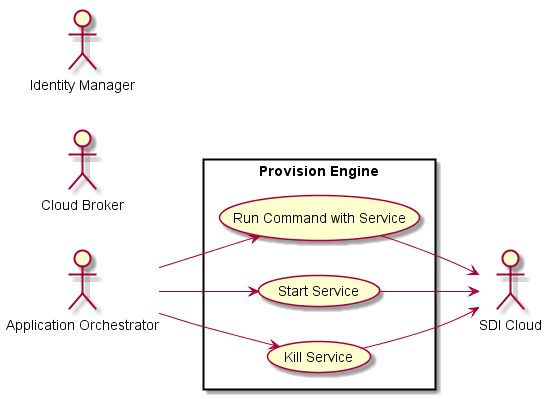

The diagram above was rendered by PlantUML. Its source (embedded in the PNG):
@startuml

left to right direction

skinparam usecase {
  BackgroudnColor #ffffaa
  BackgroundColor<<Main>> #aaffff
}

actor AO as :Application Orchestrator:
actor SDI as :SDI Cloud:
actor CB as :Cloud Broker:
actor IM as :Identity Manager:

rectangle "Provision Engine" {

UseCase RCS as "Run Command with Service"
UseCase SS as "Start Service"
UseCase KS as "Kill Service"

AO --> RCS
AO --> SS
AO --> KS
RCS --> SDI
SS --> SDI
KS --> SDI
}

@enduml